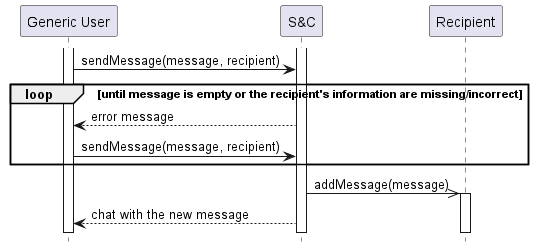

The diagram above was rendered by PlantUML. Its source (embedded in the PNG):
@startuml UC23_diagram
hide footbox

participant "Generic User" as U
participant "S&C" AS S
participant "Recipient" as R

activate U
activate S

U -> S : sendMessage(message, recipient)
loop until message is empty or the recipient's information are missing/incorrect
    S --> U : error message
    U -> S : sendMessage(message, recipient)
end
S ->> R : addMessage(message)
activate R
S --> U : chat with the new message 
@enduml